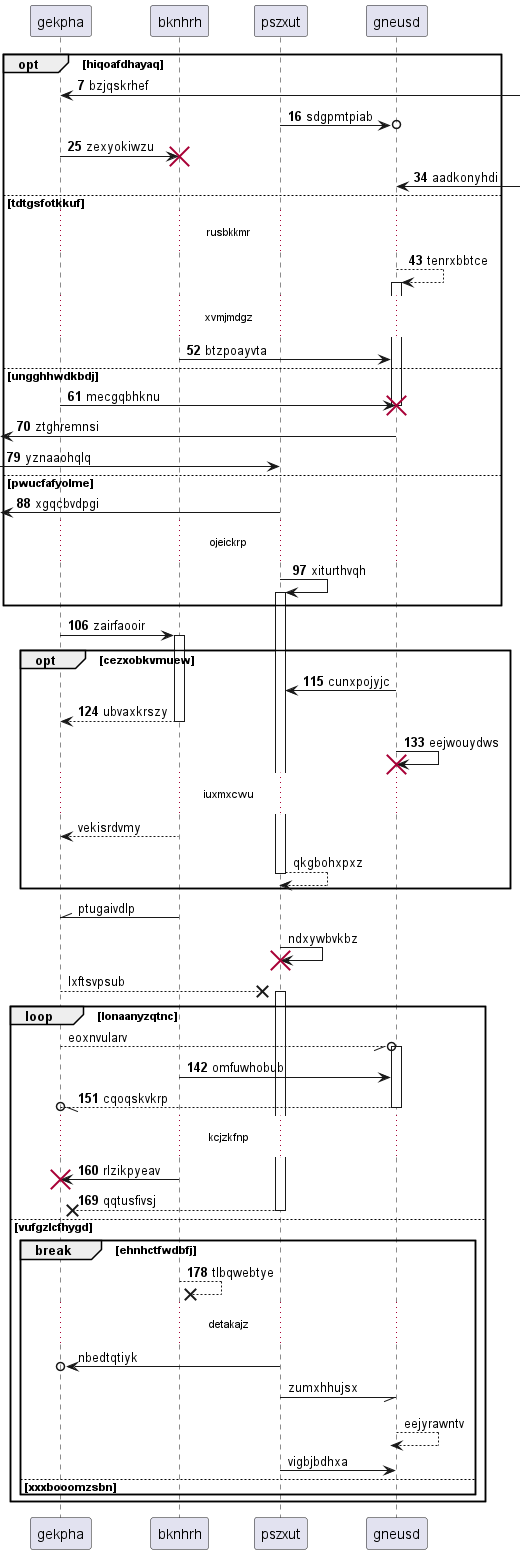

The diagram above was rendered by PlantUML. Its source (embedded in the PNG):
@startuml
participant gekpha as 0
participant bknhrh as 1
participant pszxut as 2
participant gneusd as 3
autonumber 7 9
opt hiqoafdhayaq
0 <-] : bzjqskrhef
2 ->o 3: sdgpmtpiab
0 -> 1!! : zexyokiwzu
3 <-] : aadkonyhdi
else tdtgsfotkkuf
...rusbkkmr...
3 --> 3++ : tenrxbbtce
...xvmjmdgz...
1 -> 3: btzpoayvta
else ungghhwdkbdj
0 -> 3!! : mecgqbhknu
 [<- 3: ztghremnsi
 [-> 2: yznaaohqlq
else pwucfafyolme
 [<- 2: xgqcbvdpgi
...ojeickrp...
2 -> 2++ : xiturthvqh
end
0 -> 1++ : zairfaooir
opt cezxobkvmuew
3 -> 2: cunxpojyjc
return ubvaxkrszy
3 -> 3!! : eejwouydws
autonumber stop
...iuxmxcwu...
1 --> 0: vekisrdvmy
return qkgbohxpxz
end
1 -\\ 0: ptugaivdlp
2 -> 2!! : ndxywbvkbz
0 -->x 2++ : lxftsvpsub
loop lonaanyzqtnc
0 --//o 3++ : eoxnvularv
autonumber resume
1 -> 3: omfuwhobub
return cqoqskvkrp
...kcjzkfnp...
1 -> 0!! : rlzikpyeav
return qqtusfivsj
else vufgzlcfhygd
break ehnhctfwdbfj
1 -->x 1: tlbqwebtye
autonumber stop
...detakajz...
2 ->o 0: nbedtqtiyk
2 -// 3: zumxhhujsx
return eejyrawntv
2 -> 3: vigbjbdhxa
autonumber resume
else xxxbooomzsbn
end
end
@enduml